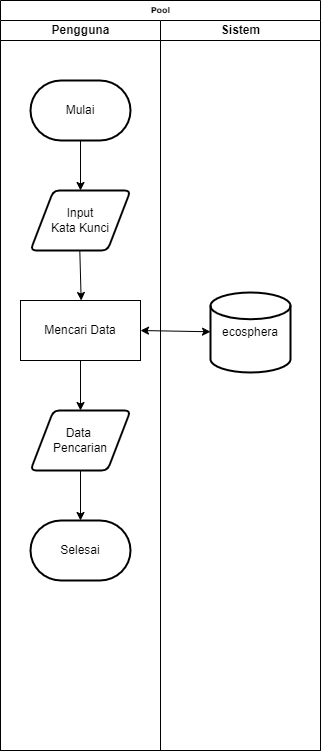

The diagram above was exported from draw.io. Its source (the exported page's mxGraphModel, read from the mxfile embedded in the PNG):
<mxGraphModel dx="866" dy="543" grid="1" gridSize="10" guides="1" tooltips="1" connect="1" arrows="1" fold="1" page="1" pageScale="1" pageWidth="1100" pageHeight="850" background="none" math="0" shadow="0">
  <root>
    <mxCell id="0" />
    <mxCell id="1" parent="0" />
    <mxCell id="77e6c97f196da883-1" value="Pool" style="swimlane;html=1;childLayout=stackLayout;startSize=20;rounded=0;shadow=0;labelBackgroundColor=none;strokeWidth=1;fontFamily=Verdana;fontSize=8;align=center;" parent="1" vertex="1">
      <mxGeometry x="40" y="30" width="320" height="750" as="geometry" />
    </mxCell>
    <mxCell id="77e6c97f196da883-2" value="Pengguna" style="swimlane;html=1;startSize=20;" parent="77e6c97f196da883-1" vertex="1">
      <mxGeometry y="20" width="160" height="730" as="geometry" />
    </mxCell>
    <mxCell id="Du4sIyInMaUNFoQT_Z4K-1" value="Mulai" style="strokeWidth=2;html=1;shape=mxgraph.flowchart.terminator;whiteSpace=wrap;" parent="77e6c97f196da883-2" vertex="1">
      <mxGeometry x="30" y="60" width="100" height="60" as="geometry" />
    </mxCell>
    <mxCell id="Du4sIyInMaUNFoQT_Z4K-2" value="Input&lt;div&gt;Kata Kunci&lt;/div&gt;" style="shape=parallelogram;html=1;strokeWidth=2;perimeter=parallelogramPerimeter;whiteSpace=wrap;rounded=1;arcSize=12;size=0.23;" parent="77e6c97f196da883-2" vertex="1">
      <mxGeometry x="30" y="170" width="100" height="60" as="geometry" />
    </mxCell>
    <mxCell id="Du4sIyInMaUNFoQT_Z4K-3" value="" style="endArrow=classic;html=1;rounded=0;entryX=0.5;entryY=0;entryDx=0;entryDy=0;" parent="77e6c97f196da883-2" target="Du4sIyInMaUNFoQT_Z4K-2" edge="1">
      <mxGeometry width="50" height="50" relative="1" as="geometry">
        <mxPoint x="80" y="120" as="sourcePoint" />
        <mxPoint x="130" y="70" as="targetPoint" />
      </mxGeometry>
    </mxCell>
    <mxCell id="Du4sIyInMaUNFoQT_Z4K-4" value="" style="endArrow=classic;html=1;rounded=0;entryX=0.428;entryY=-0.011;entryDx=0;entryDy=0;entryPerimeter=0;" parent="77e6c97f196da883-2" edge="1">
      <mxGeometry width="50" height="50" relative="1" as="geometry">
        <mxPoint x="79.32" y="230.66" as="sourcePoint" />
        <mxPoint x="80.6799999999999" y="280.00000000000006" as="targetPoint" />
      </mxGeometry>
    </mxCell>
    <mxCell id="Du4sIyInMaUNFoQT_Z4K-6" value="Mencari Data" style="rounded=0;whiteSpace=wrap;html=1;" parent="77e6c97f196da883-2" vertex="1">
      <mxGeometry x="20" y="280" width="120" height="60" as="geometry" />
    </mxCell>
    <mxCell id="Du4sIyInMaUNFoQT_Z4K-11" value="Data&amp;nbsp;&lt;div&gt;Pencarian&lt;/div&gt;" style="shape=parallelogram;html=1;strokeWidth=2;perimeter=parallelogramPerimeter;whiteSpace=wrap;rounded=1;arcSize=12;size=0.23;" parent="77e6c97f196da883-2" vertex="1">
      <mxGeometry x="30" y="390" width="100" height="60" as="geometry" />
    </mxCell>
    <mxCell id="Du4sIyInMaUNFoQT_Z4K-12" value="" style="endArrow=classic;html=1;rounded=0;entryX=0.5;entryY=0;entryDx=0;entryDy=0;" parent="77e6c97f196da883-2" target="Du4sIyInMaUNFoQT_Z4K-11" edge="1">
      <mxGeometry width="50" height="50" relative="1" as="geometry">
        <mxPoint x="80" y="340" as="sourcePoint" />
        <mxPoint x="130" y="290" as="targetPoint" />
      </mxGeometry>
    </mxCell>
    <mxCell id="Du4sIyInMaUNFoQT_Z4K-13" value="Selesai" style="strokeWidth=2;html=1;shape=mxgraph.flowchart.terminator;whiteSpace=wrap;" parent="77e6c97f196da883-2" vertex="1">
      <mxGeometry x="30" y="500" width="100" height="60" as="geometry" />
    </mxCell>
    <mxCell id="Du4sIyInMaUNFoQT_Z4K-14" value="" style="endArrow=classic;html=1;rounded=0;entryX=0.5;entryY=0;entryDx=0;entryDy=0;entryPerimeter=0;" parent="77e6c97f196da883-2" target="Du4sIyInMaUNFoQT_Z4K-13" edge="1">
      <mxGeometry width="50" height="50" relative="1" as="geometry">
        <mxPoint x="80" y="450" as="sourcePoint" />
        <mxPoint x="130" y="400" as="targetPoint" />
      </mxGeometry>
    </mxCell>
    <mxCell id="77e6c97f196da883-3" value="Sistem" style="swimlane;html=1;startSize=20;" parent="77e6c97f196da883-1" vertex="1">
      <mxGeometry x="160" y="20" width="160" height="730" as="geometry" />
    </mxCell>
    <mxCell id="Du4sIyInMaUNFoQT_Z4K-9" value="" style="endArrow=classic;startArrow=classic;html=1;rounded=0;" parent="77e6c97f196da883-3" target="Du4sIyInMaUNFoQT_Z4K-10" edge="1">
      <mxGeometry width="50" height="50" relative="1" as="geometry">
        <mxPoint x="-20" y="310" as="sourcePoint" />
        <mxPoint x="40" y="310" as="targetPoint" />
      </mxGeometry>
    </mxCell>
    <mxCell id="Du4sIyInMaUNFoQT_Z4K-10" value="ecosphera" style="strokeWidth=2;html=1;shape=mxgraph.flowchart.database;whiteSpace=wrap;" parent="77e6c97f196da883-3" vertex="1">
      <mxGeometry x="50" y="272" width="80" height="80" as="geometry" />
    </mxCell>
  </root>
</mxGraphModel>